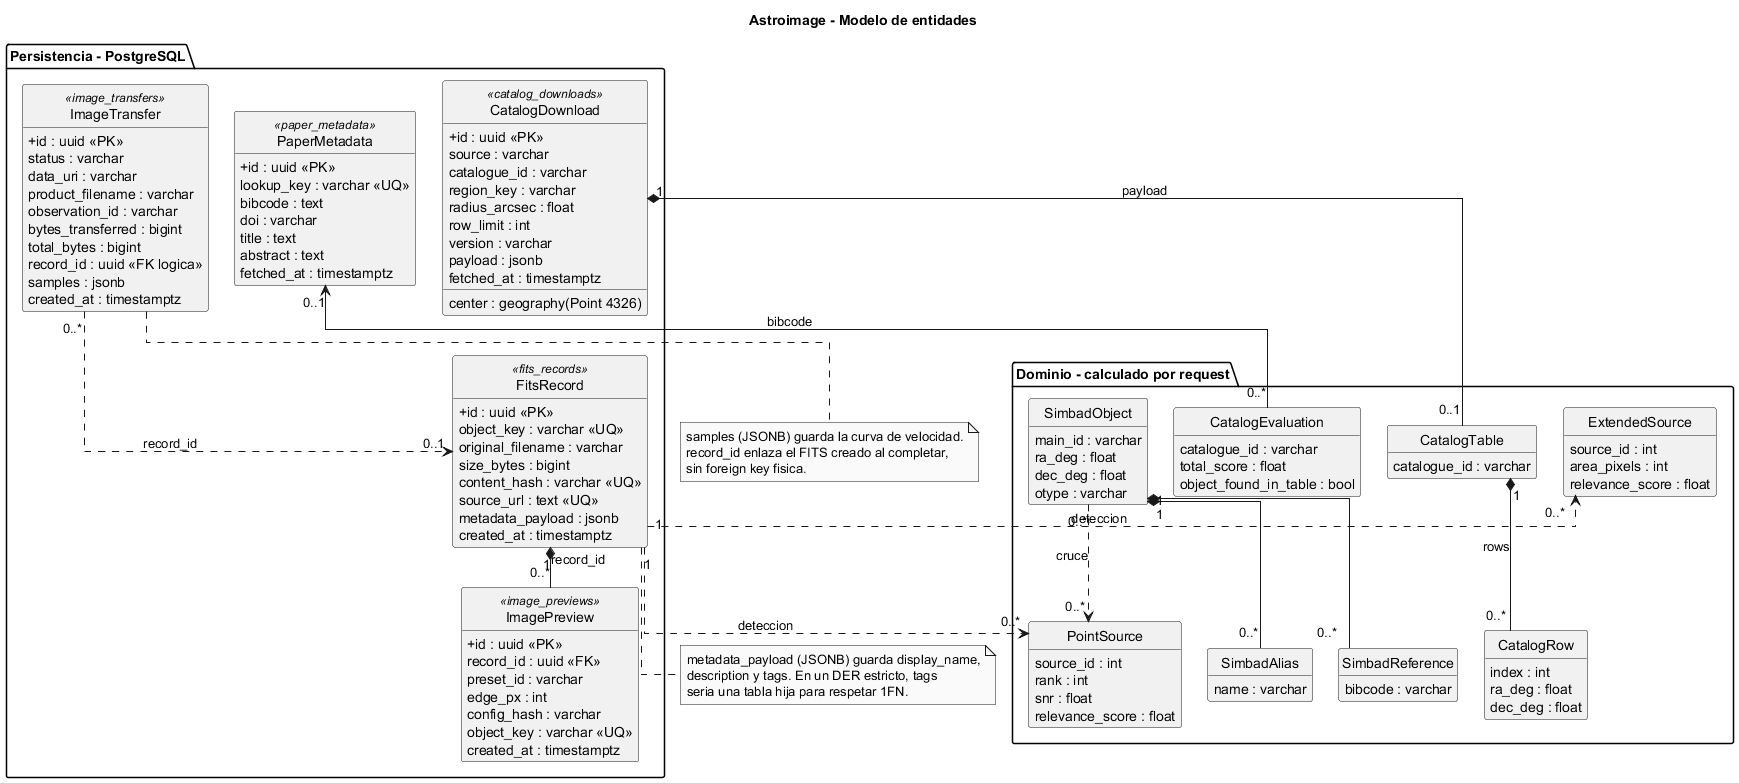

The diagram above was rendered by PlantUML. Its source (embedded in the PNG):
@startuml modelo-entidades
' Astroimage - Modelo de entidades.
' Solo objetos de negocio. Sin componentes arquitectonicos.

skinparam backgroundColor #FFFFFF
skinparam monochrome true
skinparam shadowing false
skinparam defaultFontName Helvetica
skinparam classAttributeIconSize 0
skinparam arrowThickness 1
skinparam nodesep 26
skinparam ranksep 40
skinparam linetype ortho
hide circle
hide empty members

title Astroimage - Modelo de entidades

package "Persistencia - PostgreSQL" {
  class FitsRecord <<fits_records>> {
    + id : uuid <<PK>>
    object_key : varchar <<UQ>>
    original_filename : varchar
    size_bytes : bigint
    content_hash : varchar <<UQ>>
    source_url : text <<UQ>>
    metadata_payload : jsonb
    created_at : timestamptz
  }

  class ImagePreview <<image_previews>> {
    + id : uuid <<PK>>
    record_id : uuid <<FK>>
    preset_id : varchar
    edge_px : int
    config_hash : varchar
    object_key : varchar <<UQ>>
    created_at : timestamptz
  }

  class ImageTransfer <<image_transfers>> {
    + id : uuid <<PK>>
    status : varchar
    data_uri : varchar
    product_filename : varchar
    observation_id : varchar
    bytes_transferred : bigint
    total_bytes : bigint
    record_id : uuid <<FK logica>>
    samples : jsonb
    created_at : timestamptz
  }

  class CatalogDownload <<catalog_downloads>> {
    + id : uuid <<PK>>
    source : varchar
    catalogue_id : varchar
    region_key : varchar
    center : geography(Point 4326)
    radius_arcsec : float
    row_limit : int
    version : varchar
    payload : jsonb
    fetched_at : timestamptz
  }

  class PaperMetadata <<paper_metadata>> {
    + id : uuid <<PK>>
    lookup_key : varchar <<UQ>>
    bibcode : text
    doi : varchar
    title : text
    abstract : text
    fetched_at : timestamptz
  }
}

package "Dominio - calculado por request" {
  class PointSource {
    source_id : int
    rank : int
    snr : float
    relevance_score : float
  }

  class ExtendedSource {
    source_id : int
    area_pixels : int
    relevance_score : float
  }

  class CatalogTable {
    catalogue_id : varchar
  }

  class CatalogRow {
    index : int
    ra_deg : float
    dec_deg : float
  }

  class CatalogEvaluation {
    catalogue_id : varchar
    total_score : float
    object_found_in_table : bool
  }

  class SimbadObject {
    main_id : varchar
    ra_deg : float
    dec_deg : float
    otype : varchar
  }

  class SimbadAlias {
    name : varchar
  }

  class SimbadReference {
    bibcode : varchar
  }
}

FitsRecord "1" *-- "0..*" ImagePreview : record_id
ImageTransfer "0..*" ..> "0..1" FitsRecord : record_id
CatalogDownload "1" *-- "0..1" CatalogTable : payload
CatalogTable "1" *-- "0..*" CatalogRow : rows
CatalogEvaluation "0..*" --> "0..1" PaperMetadata : bibcode
FitsRecord "1" ..> "0..*" PointSource : deteccion
FitsRecord "1" ..> "0..*" ExtendedSource : deteccion
SimbadObject "1" *-- "0..*" SimbadAlias
SimbadObject "1" *-- "0..*" SimbadReference
SimbadObject "0..*" ..> "0..*" PointSource : cruce

note bottom of FitsRecord
  metadata_payload (JSONB) guarda display_name,
  description y tags. En un DER estricto, tags
  seria una tabla hija para respetar 1FN.
end note

note bottom of ImageTransfer
  samples (JSONB) guarda la curva de velocidad.
  record_id enlaza el FITS creado al completar,
  sin foreign key fisica.
end note

@enduml